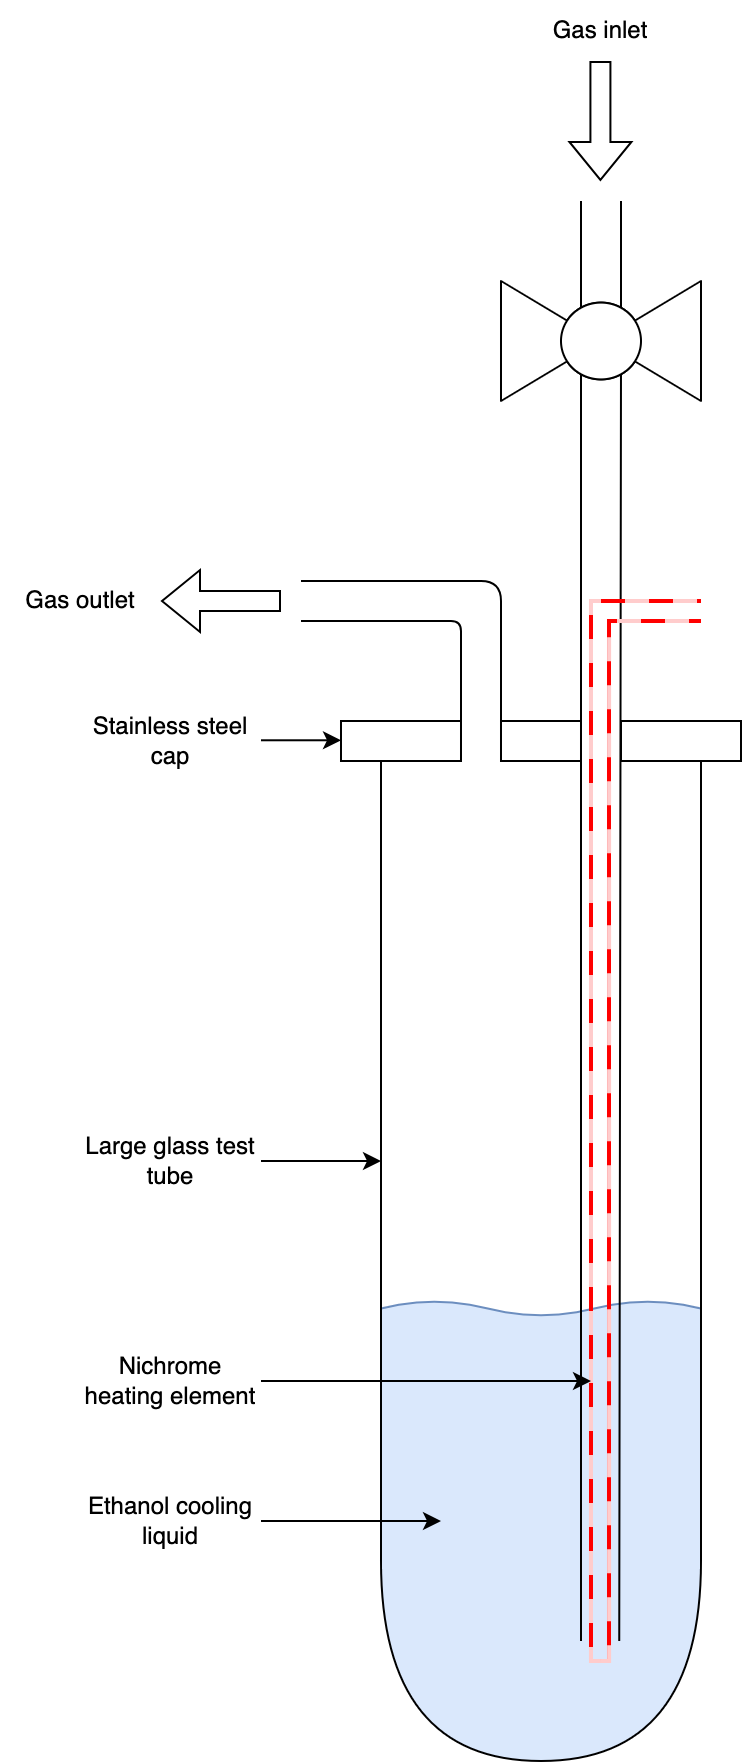

The diagram above was exported from draw.io. Its source (the exported page's mxGraphModel, read from the mxfile embedded in the PNG):
<mxGraphModel dx="1061" dy="851" grid="1" gridSize="10" guides="1" tooltips="1" connect="1" arrows="1" fold="1" page="1" pageScale="1" pageWidth="827" pageHeight="1169" math="0" shadow="0">
  <root>
    <mxCell id="0" />
    <mxCell id="1" parent="0" />
    <mxCell id="N-GtdEtbFQTg7f07fd9a-5" value="" style="verticalLabelPosition=bottom;verticalAlign=top;html=1;shape=mxgraph.basic.wave2;dy=0.3;fillColor=#DAE8FC;strokeColor=#6c8ebf;" vertex="1" parent="1">
      <mxGeometry x="200" y="670" width="160" height="25" as="geometry" />
    </mxCell>
    <mxCell id="N-GtdEtbFQTg7f07fd9a-6" value="" style="rounded=0;whiteSpace=wrap;html=1;fillColor=#DAE8FC;strokeColor=none;" vertex="1" parent="1">
      <mxGeometry x="200" y="680" width="160" height="130" as="geometry" />
    </mxCell>
    <mxCell id="N-GtdEtbFQTg7f07fd9a-44" value="" style="shape=or;whiteSpace=wrap;html=1;direction=south;fillColor=#DAE8FC;" vertex="1" parent="1">
      <mxGeometry x="200" y="800" width="160" height="100" as="geometry" />
    </mxCell>
    <mxCell id="N-GtdEtbFQTg7f07fd9a-1" value="" style="endArrow=none;html=1;rounded=0;" edge="1" parent="1">
      <mxGeometry width="50" height="50" relative="1" as="geometry">
        <mxPoint x="360" y="800" as="sourcePoint" />
        <mxPoint x="360" y="400" as="targetPoint" />
      </mxGeometry>
    </mxCell>
    <mxCell id="N-GtdEtbFQTg7f07fd9a-2" value="" style="endArrow=none;html=1;rounded=0;" edge="1" parent="1">
      <mxGeometry width="50" height="50" relative="1" as="geometry">
        <mxPoint x="200" y="800" as="sourcePoint" />
        <mxPoint x="200" y="400" as="targetPoint" />
      </mxGeometry>
    </mxCell>
    <mxCell id="N-GtdEtbFQTg7f07fd9a-10" value="" style="rounded=0;whiteSpace=wrap;html=1;fillColor=#DAE8FC;strokeColor=none;" vertex="1" parent="1">
      <mxGeometry x="279.5" y="789" width="80" height="15" as="geometry" />
    </mxCell>
    <mxCell id="N-GtdEtbFQTg7f07fd9a-11" value="" style="rounded=0;whiteSpace=wrap;html=1;fillColor=#DAE8FC;strokeColor=none;" vertex="1" parent="1">
      <mxGeometry x="200.5" y="789" width="80" height="15" as="geometry" />
    </mxCell>
    <mxCell id="N-GtdEtbFQTg7f07fd9a-12" value="" style="endArrow=none;html=1;rounded=0;" edge="1" parent="1">
      <mxGeometry width="50" height="50" relative="1" as="geometry">
        <mxPoint x="300" y="840" as="sourcePoint" />
        <mxPoint x="300" y="200" as="targetPoint" />
      </mxGeometry>
    </mxCell>
    <mxCell id="N-GtdEtbFQTg7f07fd9a-13" value="" style="endArrow=none;html=1;rounded=0;" edge="1" parent="1">
      <mxGeometry width="50" height="50" relative="1" as="geometry">
        <mxPoint x="319.12" y="840" as="sourcePoint" />
        <mxPoint x="320" y="200" as="targetPoint" />
      </mxGeometry>
    </mxCell>
    <mxCell id="N-GtdEtbFQTg7f07fd9a-14" value="" style="rounded=0;whiteSpace=wrap;html=1;" vertex="1" parent="1">
      <mxGeometry x="180" y="380" width="60" height="20" as="geometry" />
    </mxCell>
    <mxCell id="N-GtdEtbFQTg7f07fd9a-15" value="" style="rounded=0;whiteSpace=wrap;html=1;" vertex="1" parent="1">
      <mxGeometry x="320" y="380" width="60" height="20" as="geometry" />
    </mxCell>
    <mxCell id="N-GtdEtbFQTg7f07fd9a-17" value="" style="endArrow=none;html=1;rounded=0;" edge="1" parent="1">
      <mxGeometry width="50" height="50" relative="1" as="geometry">
        <mxPoint x="240" y="400" as="sourcePoint" />
        <mxPoint x="240" y="340" as="targetPoint" />
      </mxGeometry>
    </mxCell>
    <mxCell id="N-GtdEtbFQTg7f07fd9a-18" value="" style="endArrow=none;html=1;rounded=0;" edge="1" parent="1">
      <mxGeometry width="50" height="50" relative="1" as="geometry">
        <mxPoint x="260" y="400" as="sourcePoint" />
        <mxPoint x="260" y="330" as="targetPoint" />
      </mxGeometry>
    </mxCell>
    <mxCell id="N-GtdEtbFQTg7f07fd9a-19" value="" style="rounded=0;whiteSpace=wrap;html=1;" vertex="1" parent="1">
      <mxGeometry x="260" y="380" width="40" height="20" as="geometry" />
    </mxCell>
    <mxCell id="N-GtdEtbFQTg7f07fd9a-20" value="" style="endArrow=none;html=1;rounded=0;" edge="1" parent="1">
      <mxGeometry width="50" height="50" relative="1" as="geometry">
        <mxPoint x="160" y="310" as="sourcePoint" />
        <mxPoint x="240" y="310" as="targetPoint" />
      </mxGeometry>
    </mxCell>
    <mxCell id="N-GtdEtbFQTg7f07fd9a-21" value="" style="endArrow=none;html=1;rounded=0;" edge="1" parent="1">
      <mxGeometry width="50" height="50" relative="1" as="geometry">
        <mxPoint x="160" y="330" as="sourcePoint" />
        <mxPoint x="230" y="330" as="targetPoint" />
      </mxGeometry>
    </mxCell>
    <mxCell id="N-GtdEtbFQTg7f07fd9a-22" value="" style="endArrow=none;html=1;rounded=1;curved=0;" edge="1" parent="1">
      <mxGeometry width="50" height="50" relative="1" as="geometry">
        <mxPoint x="260" y="330" as="sourcePoint" />
        <mxPoint x="240" y="310" as="targetPoint" />
        <Array as="points">
          <mxPoint x="260" y="310" />
        </Array>
      </mxGeometry>
    </mxCell>
    <mxCell id="N-GtdEtbFQTg7f07fd9a-23" value="" style="endArrow=none;html=1;rounded=1;curved=0;" edge="1" parent="1">
      <mxGeometry width="50" height="50" relative="1" as="geometry">
        <mxPoint x="240" y="340" as="sourcePoint" />
        <mxPoint x="230" y="330" as="targetPoint" />
        <Array as="points">
          <mxPoint x="240" y="330" />
        </Array>
      </mxGeometry>
    </mxCell>
    <mxCell id="N-GtdEtbFQTg7f07fd9a-27" value="" style="endArrow=none;html=1;rounded=0;" edge="1" parent="1">
      <mxGeometry width="50" height="50" relative="1" as="geometry">
        <mxPoint x="300" y="180" as="sourcePoint" />
        <mxPoint x="300" y="120" as="targetPoint" />
      </mxGeometry>
    </mxCell>
    <mxCell id="N-GtdEtbFQTg7f07fd9a-28" value="" style="endArrow=none;html=1;rounded=0;" edge="1" parent="1">
      <mxGeometry width="50" height="50" relative="1" as="geometry">
        <mxPoint x="320" y="180" as="sourcePoint" />
        <mxPoint x="320" y="120" as="targetPoint" />
      </mxGeometry>
    </mxCell>
    <mxCell id="N-GtdEtbFQTg7f07fd9a-26" value="" style="verticalLabelPosition=bottom;align=center;html=1;verticalAlign=top;pointerEvents=1;dashed=0;shape=mxgraph.pid2valves.valve;valveType=ball" vertex="1" parent="1">
      <mxGeometry x="260" y="160" width="100" height="60" as="geometry" />
    </mxCell>
    <mxCell id="N-GtdEtbFQTg7f07fd9a-29" value="" style="endArrow=classic;html=1;rounded=0;shape=flexArrow;" edge="1" parent="1">
      <mxGeometry width="50" height="50" relative="1" as="geometry">
        <mxPoint x="150" y="320" as="sourcePoint" />
        <mxPoint x="90" y="320" as="targetPoint" />
      </mxGeometry>
    </mxCell>
    <mxCell id="N-GtdEtbFQTg7f07fd9a-30" value="" style="endArrow=classic;html=1;rounded=0;shape=flexArrow;" edge="1" parent="1">
      <mxGeometry width="50" height="50" relative="1" as="geometry">
        <mxPoint x="309.71000000000004" y="50" as="sourcePoint" />
        <mxPoint x="309.71000000000004" y="110" as="targetPoint" />
      </mxGeometry>
    </mxCell>
    <mxCell id="N-GtdEtbFQTg7f07fd9a-31" value="Gas inlet" style="text;html=1;align=center;verticalAlign=middle;whiteSpace=wrap;rounded=0;" vertex="1" parent="1">
      <mxGeometry x="270" y="20" width="80" height="30" as="geometry" />
    </mxCell>
    <mxCell id="N-GtdEtbFQTg7f07fd9a-32" value="Gas outlet" style="text;html=1;align=center;verticalAlign=middle;whiteSpace=wrap;rounded=0;" vertex="1" parent="1">
      <mxGeometry x="10" y="320" width="80" as="geometry" />
    </mxCell>
    <mxCell id="N-GtdEtbFQTg7f07fd9a-33" value="" style="endArrow=classic;html=1;rounded=0;" edge="1" parent="1">
      <mxGeometry width="50" height="50" relative="1" as="geometry">
        <mxPoint x="140" y="600" as="sourcePoint" />
        <mxPoint x="200" y="600" as="targetPoint" />
      </mxGeometry>
    </mxCell>
    <mxCell id="N-GtdEtbFQTg7f07fd9a-34" value="Large glass test tube" style="text;html=1;align=center;verticalAlign=middle;whiteSpace=wrap;rounded=0;" vertex="1" parent="1">
      <mxGeometry x="50" y="585" width="90" height="30" as="geometry" />
    </mxCell>
    <mxCell id="N-GtdEtbFQTg7f07fd9a-35" value="" style="endArrow=classic;html=1;rounded=0;" edge="1" parent="1">
      <mxGeometry width="50" height="50" relative="1" as="geometry">
        <mxPoint x="140" y="389.64" as="sourcePoint" />
        <mxPoint x="180" y="389.64" as="targetPoint" />
      </mxGeometry>
    </mxCell>
    <mxCell id="N-GtdEtbFQTg7f07fd9a-36" value="Stainless steel&lt;div&gt;cap&lt;/div&gt;" style="text;html=1;align=center;verticalAlign=middle;whiteSpace=wrap;rounded=0;" vertex="1" parent="1">
      <mxGeometry x="50" y="375" width="90" height="30" as="geometry" />
    </mxCell>
    <mxCell id="N-GtdEtbFQTg7f07fd9a-38" value="" style="endArrow=classic;html=1;rounded=0;" edge="1" parent="1">
      <mxGeometry width="50" height="50" relative="1" as="geometry">
        <mxPoint x="140" y="780" as="sourcePoint" />
        <mxPoint x="230" y="780" as="targetPoint" />
      </mxGeometry>
    </mxCell>
    <mxCell id="N-GtdEtbFQTg7f07fd9a-39" value="Ethanol cooling liquid" style="text;html=1;align=center;verticalAlign=middle;whiteSpace=wrap;rounded=0;" vertex="1" parent="1">
      <mxGeometry x="50" y="765" width="90" height="30" as="geometry" />
    </mxCell>
    <mxCell id="N-GtdEtbFQTg7f07fd9a-40" value="" style="shape=wire;edgeStyle=orthogonalEdgeStyle;orthogonalLoop=1;jettySize=auto;html=1;sourcePerimeterSpacing=0;targetPerimeterSpacing=0;endArrow=none;curved=0;rounded=0;strokeColor=#FF0000;dashed=1;fillColor=#FFCCCC;dashPattern=12 12;fixDash=1;startSize=6;endSize=6;strokeWidth=2;" edge="1" parent="1">
      <mxGeometry width="100" relative="1" as="geometry">
        <mxPoint x="310" y="850" as="sourcePoint" />
        <mxPoint x="360" y="320" as="targetPoint" />
        <Array as="points">
          <mxPoint x="305" y="320" />
        </Array>
      </mxGeometry>
    </mxCell>
    <mxCell id="N-GtdEtbFQTg7f07fd9a-43" value="" style="shape=wire;edgeStyle=orthogonalEdgeStyle;orthogonalLoop=1;jettySize=auto;html=1;sourcePerimeterSpacing=0;targetPerimeterSpacing=0;endArrow=none;curved=0;rounded=0;strokeColor=#FF0000;dashed=1;fillColor=#FFCCCC;dashPattern=12 12;fixDash=1;startSize=6;endSize=6;strokeWidth=2;" edge="1" parent="1">
      <mxGeometry width="100" relative="1" as="geometry">
        <mxPoint x="310" y="850" as="sourcePoint" />
        <mxPoint x="360" y="330" as="targetPoint" />
        <Array as="points">
          <mxPoint x="314" y="330" />
        </Array>
      </mxGeometry>
    </mxCell>
    <mxCell id="N-GtdEtbFQTg7f07fd9a-45" value="" style="endArrow=classic;html=1;rounded=0;" edge="1" parent="1">
      <mxGeometry width="50" height="50" relative="1" as="geometry">
        <mxPoint x="140" y="710" as="sourcePoint" />
        <mxPoint x="305" y="710" as="targetPoint" />
      </mxGeometry>
    </mxCell>
    <mxCell id="N-GtdEtbFQTg7f07fd9a-46" value="Nichrome heating element" style="text;html=1;align=center;verticalAlign=middle;whiteSpace=wrap;rounded=0;" vertex="1" parent="1">
      <mxGeometry x="50" y="695" width="90" height="30" as="geometry" />
    </mxCell>
  </root>
</mxGraphModel>